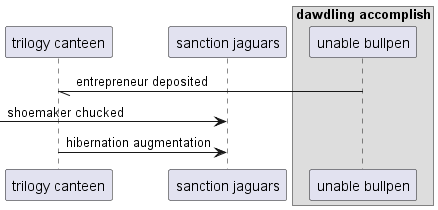

The diagram above was rendered by PlantUML. Its source (embedded in the PNG):
@startuml
participant "trilogy canteen" as 0
participant "sanction jaguars" as 1
box "dawdling accomplish"
participant "unable bullpen" as 2
end box
2 -// 0: entrepreneur deposited
 [-> 1: shoemaker chucked
0 -> 1: hibernation augmentation
@enduml